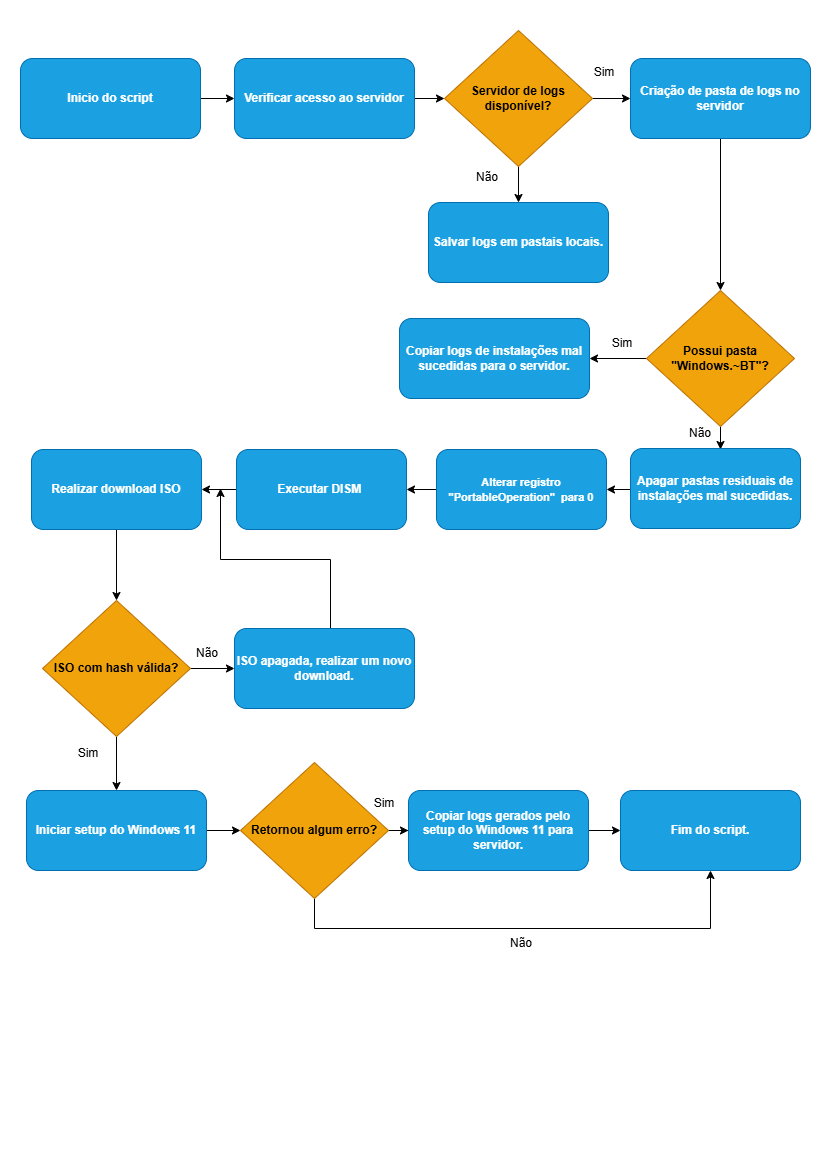

The diagram above was exported from draw.io. Its source (the exported page's mxGraphModel, read from the mxfile embedded in the PNG):
<mxGraphModel dx="1489" dy="1922" grid="1" gridSize="10" guides="1" tooltips="1" connect="1" arrows="1" fold="1" page="1" pageScale="1" pageWidth="827" pageHeight="1169" math="0" shadow="0">
  <root>
    <mxCell id="0" />
    <mxCell id="1" parent="0" />
    <mxCell id="2tcy762ucAdd9NdcCq76-68" edge="1" parent="1" source="2tcy762ucAdd9NdcCq76-1" style="edgeStyle=orthogonalEdgeStyle;rounded=0;orthogonalLoop=1;jettySize=auto;html=1;" target="2tcy762ucAdd9NdcCq76-60" value="">
      <mxGeometry relative="1" as="geometry" />
    </mxCell>
    <mxCell id="2tcy762ucAdd9NdcCq76-1" parent="1" style="rounded=1;whiteSpace=wrap;html=1;fillColor=#1ba1e2;fontColor=#ffffff;strokeColor=#006EAF;" value="&lt;b&gt;Inicio do script&lt;/b&gt;" vertex="1">
      <mxGeometry height="80" width="180" x="20" y="-1110" as="geometry" />
    </mxCell>
    <mxCell id="2tcy762ucAdd9NdcCq76-70" edge="1" parent="1" source="2tcy762ucAdd9NdcCq76-7" style="edgeStyle=orthogonalEdgeStyle;rounded=0;orthogonalLoop=1;jettySize=auto;html=1;" target="2tcy762ucAdd9NdcCq76-9" value="">
      <mxGeometry relative="1" as="geometry" />
    </mxCell>
    <mxCell id="2tcy762ucAdd9NdcCq76-71" edge="1" parent="1" source="2tcy762ucAdd9NdcCq76-7" style="edgeStyle=orthogonalEdgeStyle;rounded=0;orthogonalLoop=1;jettySize=auto;html=1;" target="2tcy762ucAdd9NdcCq76-13" value="">
      <mxGeometry relative="1" as="geometry" />
    </mxCell>
    <mxCell id="2tcy762ucAdd9NdcCq76-7" parent="1" style="rhombus;whiteSpace=wrap;html=1;rounded=0;fillColor=#f0a30a;fontColor=#000000;strokeColor=#BD7000;" value="&lt;b&gt;Servidor de logs disponível?&lt;/b&gt;" vertex="1">
      <mxGeometry height="136" width="148" x="444" y="-1138" as="geometry" />
    </mxCell>
    <mxCell id="2tcy762ucAdd9NdcCq76-9" parent="1" style="whiteSpace=wrap;html=1;rounded=1;fillColor=#1ba1e2;fontColor=#ffffff;strokeColor=#006EAF;" value="&lt;b&gt;Salvar logs em pastais locais.&lt;/b&gt;" vertex="1">
      <mxGeometry height="80" width="180" x="428" y="-966" as="geometry" />
    </mxCell>
    <mxCell id="2tcy762ucAdd9NdcCq76-73" edge="1" parent="1" source="2tcy762ucAdd9NdcCq76-13" style="edgeStyle=orthogonalEdgeStyle;rounded=0;orthogonalLoop=1;jettySize=auto;html=1;entryX=0.5;entryY=0;entryDx=0;entryDy=0;" target="2tcy762ucAdd9NdcCq76-21">
      <mxGeometry relative="1" as="geometry" />
    </mxCell>
    <mxCell id="2tcy762ucAdd9NdcCq76-13" parent="1" style="whiteSpace=wrap;html=1;rounded=1;fillColor=#1ba1e2;fontColor=#ffffff;strokeColor=#006EAF;" value="&lt;b&gt;Criação de pasta de logs no servidor&lt;/b&gt;" vertex="1">
      <mxGeometry height="80" width="180" x="630" y="-1110" as="geometry" />
    </mxCell>
    <mxCell id="2tcy762ucAdd9NdcCq76-15" parent="1" style="text;html=1;whiteSpace=wrap;strokeColor=none;fillColor=none;align=center;verticalAlign=middle;rounded=0;" value="Sim" vertex="1">
      <mxGeometry height="30" width="60" x="574" y="-1111" as="geometry" />
    </mxCell>
    <mxCell id="2tcy762ucAdd9NdcCq76-16" parent="1" style="text;html=1;whiteSpace=wrap;strokeColor=none;fillColor=none;align=center;verticalAlign=middle;rounded=0;" value="Não" vertex="1">
      <mxGeometry height="30" width="60" x="457" y="-1006" as="geometry" />
    </mxCell>
    <mxCell id="2tcy762ucAdd9NdcCq76-74" edge="1" parent="1" source="2tcy762ucAdd9NdcCq76-21" style="edgeStyle=orthogonalEdgeStyle;rounded=0;orthogonalLoop=1;jettySize=auto;html=1;" target="2tcy762ucAdd9NdcCq76-27" value="">
      <mxGeometry relative="1" as="geometry" />
    </mxCell>
    <mxCell id="2tcy762ucAdd9NdcCq76-75" edge="1" parent="1" source="2tcy762ucAdd9NdcCq76-21" style="edgeStyle=orthogonalEdgeStyle;rounded=0;orthogonalLoop=1;jettySize=auto;html=1;" value="">
      <mxGeometry relative="1" as="geometry">
        <mxPoint x="720" y="-719" as="targetPoint" />
      </mxGeometry>
    </mxCell>
    <mxCell id="2tcy762ucAdd9NdcCq76-21" parent="1" style="rhombus;whiteSpace=wrap;html=1;rounded=0;fillColor=#f0a30a;fontColor=#000000;strokeColor=#BD7000;" value="&lt;b&gt;Possui pasta &quot;Windows.~BT&quot;?&lt;/b&gt;" vertex="1">
      <mxGeometry height="136" width="148" x="646" y="-878" as="geometry" />
    </mxCell>
    <mxCell id="2tcy762ucAdd9NdcCq76-31" edge="1" parent="1" style="edgeStyle=orthogonalEdgeStyle;rounded=0;orthogonalLoop=1;jettySize=auto;html=1;" target="2tcy762ucAdd9NdcCq76-30" value="">
      <mxGeometry relative="1" as="geometry">
        <mxPoint x="630" y="-679" as="sourcePoint" />
      </mxGeometry>
    </mxCell>
    <mxCell id="2tcy762ucAdd9NdcCq76-24" parent="1" style="whiteSpace=wrap;html=1;rounded=1;fillColor=#1ba1e2;fontColor=#ffffff;strokeColor=#006EAF;" value="&lt;b&gt;Apagar pastas residuais de instalações mal sucedidas.&lt;/b&gt;" vertex="1">
      <mxGeometry height="80" width="170" x="630" y="-720" as="geometry" />
    </mxCell>
    <mxCell id="2tcy762ucAdd9NdcCq76-26" parent="1" style="text;html=1;whiteSpace=wrap;strokeColor=none;fillColor=none;align=center;verticalAlign=middle;rounded=0;" value="Não" vertex="1">
      <mxGeometry height="30" width="60" x="670" y="-750" as="geometry" />
    </mxCell>
    <mxCell id="2tcy762ucAdd9NdcCq76-27" parent="1" style="whiteSpace=wrap;html=1;rounded=1;fillColor=#1ba1e2;fontColor=#ffffff;strokeColor=#006EAF;" value="&lt;b&gt;Copiar logs de instalações mal sucedidas para o servidor.&lt;/b&gt;" vertex="1">
      <mxGeometry height="80" width="190" x="399" y="-850" as="geometry" />
    </mxCell>
    <mxCell id="2tcy762ucAdd9NdcCq76-29" parent="1" style="text;html=1;whiteSpace=wrap;strokeColor=none;fillColor=none;align=center;verticalAlign=middle;rounded=0;" value="Sim" vertex="1">
      <mxGeometry height="30" width="60" x="592" y="-840" as="geometry" />
    </mxCell>
    <mxCell id="2tcy762ucAdd9NdcCq76-33" edge="1" parent="1" source="2tcy762ucAdd9NdcCq76-30" style="edgeStyle=orthogonalEdgeStyle;rounded=0;orthogonalLoop=1;jettySize=auto;html=1;" target="2tcy762ucAdd9NdcCq76-32" value="">
      <mxGeometry relative="1" as="geometry" />
    </mxCell>
    <mxCell id="2tcy762ucAdd9NdcCq76-30" parent="1" style="whiteSpace=wrap;html=1;rounded=1;fillColor=#1ba1e2;fontColor=#ffffff;strokeColor=#006EAF;" value="&lt;font style=&quot;font-size: 11px;&quot;&gt;&lt;b&gt;Alterar registro &quot;PortableOperation&quot;&amp;nbsp; para 0&lt;/b&gt;&lt;/font&gt;" vertex="1">
      <mxGeometry height="80" width="170" x="436" y="-719" as="geometry" />
    </mxCell>
    <mxCell id="2tcy762ucAdd9NdcCq76-35" edge="1" parent="1" source="2tcy762ucAdd9NdcCq76-32" style="edgeStyle=orthogonalEdgeStyle;rounded=0;orthogonalLoop=1;jettySize=auto;html=1;" target="2tcy762ucAdd9NdcCq76-34" value="">
      <mxGeometry relative="1" as="geometry" />
    </mxCell>
    <mxCell id="2tcy762ucAdd9NdcCq76-32" parent="1" style="whiteSpace=wrap;html=1;rounded=1;fillColor=#1ba1e2;fontColor=#ffffff;strokeColor=#006EAF;" value="&lt;b&gt;Executar DISM&amp;nbsp;&lt;/b&gt;" vertex="1">
      <mxGeometry height="80" width="170" x="236" y="-719" as="geometry" />
    </mxCell>
    <mxCell id="2tcy762ucAdd9NdcCq76-76" edge="1" parent="1" source="2tcy762ucAdd9NdcCq76-34" style="edgeStyle=orthogonalEdgeStyle;rounded=0;orthogonalLoop=1;jettySize=auto;html=1;" target="2tcy762ucAdd9NdcCq76-38">
      <mxGeometry relative="1" as="geometry" />
    </mxCell>
    <mxCell id="2tcy762ucAdd9NdcCq76-34" parent="1" style="whiteSpace=wrap;html=1;rounded=1;fillColor=#1ba1e2;fontColor=#ffffff;strokeColor=#006EAF;" value="&lt;b&gt;Realizar download ISO&lt;/b&gt;" vertex="1">
      <mxGeometry height="80" width="170" x="31" y="-719" as="geometry" />
    </mxCell>
    <mxCell id="2tcy762ucAdd9NdcCq76-77" edge="1" parent="1" source="2tcy762ucAdd9NdcCq76-38" style="edgeStyle=orthogonalEdgeStyle;rounded=0;orthogonalLoop=1;jettySize=auto;html=1;" target="2tcy762ucAdd9NdcCq76-39" value="">
      <mxGeometry relative="1" as="geometry" />
    </mxCell>
    <mxCell id="2tcy762ucAdd9NdcCq76-81" edge="1" parent="1" source="2tcy762ucAdd9NdcCq76-38" style="edgeStyle=orthogonalEdgeStyle;rounded=0;orthogonalLoop=1;jettySize=auto;html=1;" target="2tcy762ucAdd9NdcCq76-43" value="">
      <mxGeometry relative="1" as="geometry" />
    </mxCell>
    <mxCell id="2tcy762ucAdd9NdcCq76-38" parent="1" style="rhombus;whiteSpace=wrap;html=1;rounded=0;fillColor=#f0a30a;fontColor=#000000;strokeColor=#BD7000;" value="&lt;b&gt;ISO com hash válida?&lt;/b&gt;" vertex="1">
      <mxGeometry height="136" width="148" x="42" y="-568" as="geometry" />
    </mxCell>
    <mxCell id="2tcy762ucAdd9NdcCq76-79" edge="1" parent="1" source="2tcy762ucAdd9NdcCq76-39" style="edgeStyle=orthogonalEdgeStyle;rounded=0;orthogonalLoop=1;jettySize=auto;html=1;">
      <mxGeometry relative="1" as="geometry">
        <Array as="points">
          <mxPoint x="330" y="-609" />
          <mxPoint x="220" y="-609" />
        </Array>
        <mxPoint x="220" y="-680" as="targetPoint" />
      </mxGeometry>
    </mxCell>
    <mxCell id="2tcy762ucAdd9NdcCq76-39" parent="1" style="whiteSpace=wrap;html=1;rounded=1;fillColor=#1ba1e2;fontColor=#ffffff;strokeColor=#006EAF;" value="&lt;b&gt;ISO apagada, realizar um novo download.&lt;/b&gt;" vertex="1">
      <mxGeometry height="80" width="180" x="234" y="-540" as="geometry" />
    </mxCell>
    <mxCell id="2tcy762ucAdd9NdcCq76-42" parent="1" style="text;html=1;whiteSpace=wrap;strokeColor=none;fillColor=none;align=center;verticalAlign=middle;rounded=0;" value="Não" vertex="1">
      <mxGeometry height="30" width="60" x="177" y="-530" as="geometry" />
    </mxCell>
    <mxCell id="2tcy762ucAdd9NdcCq76-82" edge="1" parent="1" source="2tcy762ucAdd9NdcCq76-43" style="edgeStyle=orthogonalEdgeStyle;rounded=0;orthogonalLoop=1;jettySize=auto;html=1;" target="2tcy762ucAdd9NdcCq76-50" value="">
      <mxGeometry relative="1" as="geometry" />
    </mxCell>
    <mxCell id="2tcy762ucAdd9NdcCq76-43" parent="1" style="rounded=1;whiteSpace=wrap;html=1;fillColor=#1ba1e2;fontColor=#ffffff;strokeColor=#006EAF;" value="&lt;b&gt;Iniciar setup do Windows 11&lt;/b&gt;" vertex="1">
      <mxGeometry height="80" width="180" x="26" y="-378" as="geometry" />
    </mxCell>
    <mxCell id="2tcy762ucAdd9NdcCq76-45" parent="1" style="text;html=1;whiteSpace=wrap;strokeColor=none;fillColor=none;align=center;verticalAlign=middle;rounded=0;" value="Sim" vertex="1">
      <mxGeometry height="30" width="60" x="58" y="-430" as="geometry" />
    </mxCell>
    <mxCell id="2tcy762ucAdd9NdcCq76-83" edge="1" parent="1" source="2tcy762ucAdd9NdcCq76-50" style="edgeStyle=orthogonalEdgeStyle;rounded=0;orthogonalLoop=1;jettySize=auto;html=1;" target="2tcy762ucAdd9NdcCq76-51" value="">
      <mxGeometry relative="1" as="geometry" />
    </mxCell>
    <mxCell id="2tcy762ucAdd9NdcCq76-84" edge="1" parent="1" source="2tcy762ucAdd9NdcCq76-50" style="edgeStyle=orthogonalEdgeStyle;rounded=0;orthogonalLoop=1;jettySize=auto;html=1;entryX=0.5;entryY=1;entryDx=0;entryDy=0;" target="2tcy762ucAdd9NdcCq76-53">
      <mxGeometry relative="1" as="geometry">
        <Array as="points">
          <mxPoint x="314" y="-240" />
          <mxPoint x="710" y="-240" />
        </Array>
      </mxGeometry>
    </mxCell>
    <mxCell id="2tcy762ucAdd9NdcCq76-50" parent="1" style="rhombus;whiteSpace=wrap;html=1;rounded=0;fillColor=#f0a30a;fontColor=#000000;strokeColor=#BD7000;" value="&lt;b&gt;Retornou algum erro?&lt;/b&gt;" vertex="1">
      <mxGeometry height="136" width="148" x="240" y="-406" as="geometry" />
    </mxCell>
    <mxCell id="2tcy762ucAdd9NdcCq76-86" edge="1" parent="1" source="2tcy762ucAdd9NdcCq76-51" style="edgeStyle=orthogonalEdgeStyle;rounded=0;orthogonalLoop=1;jettySize=auto;html=1;" target="2tcy762ucAdd9NdcCq76-53" value="">
      <mxGeometry relative="1" as="geometry" />
    </mxCell>
    <mxCell id="2tcy762ucAdd9NdcCq76-51" parent="1" style="whiteSpace=wrap;html=1;rounded=1;fillColor=#1ba1e2;fontColor=#ffffff;strokeColor=#006EAF;" value="&lt;b&gt;Copiar logs gerados pelo setup do Windows 11 para servidor.&lt;/b&gt;" vertex="1">
      <mxGeometry height="80" width="180" x="408" y="-378" as="geometry" />
    </mxCell>
    <mxCell id="2tcy762ucAdd9NdcCq76-53" parent="1" style="whiteSpace=wrap;html=1;rounded=1;fillColor=#1ba1e2;fontColor=#ffffff;strokeColor=#006EAF;" value="&lt;b&gt;Fim do script.&lt;/b&gt;" vertex="1">
      <mxGeometry height="80" width="180" x="620" y="-378" as="geometry" />
    </mxCell>
    <mxCell id="2tcy762ucAdd9NdcCq76-55" parent="1" style="text;html=1;whiteSpace=wrap;strokeColor=none;fillColor=none;align=center;verticalAlign=middle;rounded=0;" value="Não" vertex="1">
      <mxGeometry height="30" width="60" x="491" y="-240" as="geometry" />
    </mxCell>
    <mxCell id="2tcy762ucAdd9NdcCq76-56" parent="1" style="text;html=1;whiteSpace=wrap;strokeColor=none;fillColor=none;align=center;verticalAlign=middle;rounded=0;" value="Sim" vertex="1">
      <mxGeometry height="30" width="60" x="354" y="-380" as="geometry" />
    </mxCell>
    <mxCell id="2tcy762ucAdd9NdcCq76-69" edge="1" parent="1" source="2tcy762ucAdd9NdcCq76-60" style="edgeStyle=orthogonalEdgeStyle;rounded=0;orthogonalLoop=1;jettySize=auto;html=1;" target="2tcy762ucAdd9NdcCq76-7" value="">
      <mxGeometry relative="1" as="geometry" />
    </mxCell>
    <mxCell id="2tcy762ucAdd9NdcCq76-60" parent="1" style="rounded=1;whiteSpace=wrap;html=1;fillColor=#1ba1e2;fontColor=#ffffff;strokeColor=#006EAF;" value="&lt;b&gt;Verificar acesso ao servidor&lt;/b&gt;" vertex="1">
      <mxGeometry height="80" width="180" x="234" y="-1110" as="geometry" />
    </mxCell>
  </root>
</mxGraphModel>